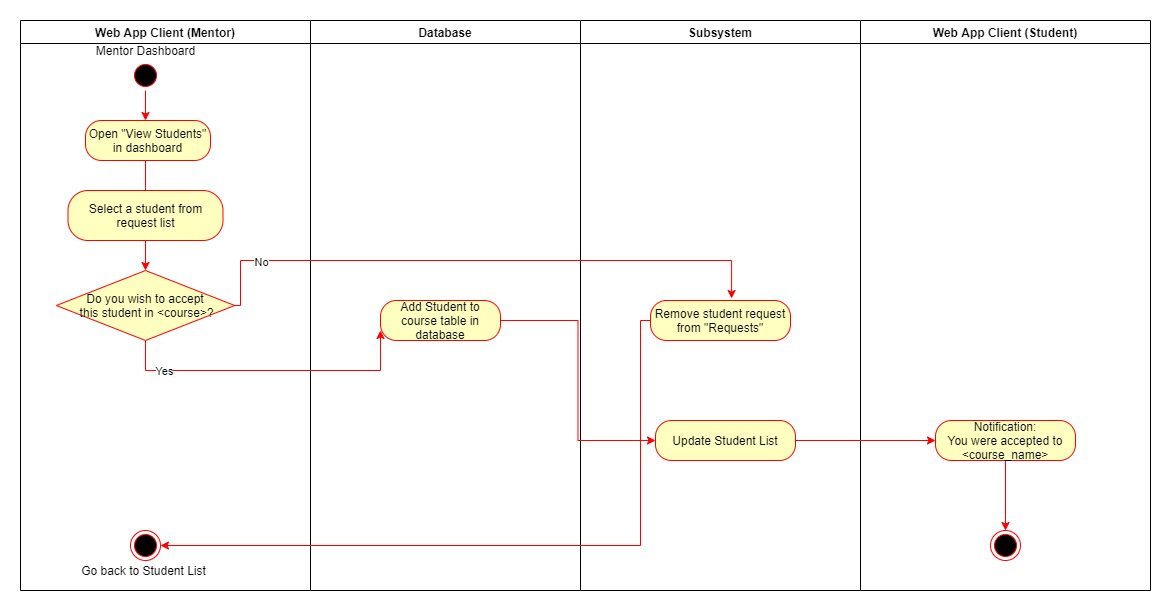

The diagram above was exported from draw.io. Its source (the exported page's mxGraphModel, read from the mxfile embedded in the PNG):
<mxGraphModel dx="1422" dy="705" grid="1" gridSize="10" guides="1" tooltips="1" connect="1" arrows="1" fold="1" page="1" pageScale="1" pageWidth="850" pageHeight="1100" math="0" shadow="0">
  <root>
    <mxCell id="s-m_1QOMyoMMYQj2mjrm-0" />
    <mxCell id="s-m_1QOMyoMMYQj2mjrm-1" parent="s-m_1QOMyoMMYQj2mjrm-0" />
    <mxCell id="J2L0uoI-1TUokc8HM1fc-0" value="Web App Client (Mentor)" style="swimlane;whiteSpace=wrap" vertex="1" parent="s-m_1QOMyoMMYQj2mjrm-1">
      <mxGeometry x="80" y="90" width="290" height="570" as="geometry" />
    </mxCell>
    <mxCell id="J2L0uoI-1TUokc8HM1fc-1" style="edgeStyle=orthogonalEdgeStyle;rounded=0;orthogonalLoop=1;jettySize=auto;html=1;entryX=0.5;entryY=0;entryDx=0;entryDy=0;strokeColor=#FF0000;" edge="1" parent="J2L0uoI-1TUokc8HM1fc-0" source="J2L0uoI-1TUokc8HM1fc-2">
      <mxGeometry relative="1" as="geometry">
        <mxPoint x="125" y="100" as="targetPoint" />
      </mxGeometry>
    </mxCell>
    <mxCell id="J2L0uoI-1TUokc8HM1fc-2" value="" style="ellipse;shape=startState;fillColor=#000000;strokeColor=#ff0000;" vertex="1" parent="J2L0uoI-1TUokc8HM1fc-0">
      <mxGeometry x="110" y="40" width="30" height="30" as="geometry" />
    </mxCell>
    <mxCell id="J2L0uoI-1TUokc8HM1fc-3" value="" style="endArrow=open;strokeColor=#FF0000;endFill=1;rounded=0" edge="1" parent="J2L0uoI-1TUokc8HM1fc-0">
      <mxGeometry relative="1" as="geometry">
        <mxPoint x="125" y="140" as="sourcePoint" />
        <mxPoint x="125" y="180" as="targetPoint" />
      </mxGeometry>
    </mxCell>
    <mxCell id="J2L0uoI-1TUokc8HM1fc-4" value="Mentor Dashboard" style="text;html=1;align=center;verticalAlign=middle;resizable=0;points=[];autosize=1;strokeColor=none;" vertex="1" parent="J2L0uoI-1TUokc8HM1fc-0">
      <mxGeometry x="70" y="20" width="110" height="20" as="geometry" />
    </mxCell>
    <mxCell id="J2L0uoI-1TUokc8HM1fc-7" value="Do you wish to accept&#10; this student in &lt;course&gt;?" style="rhombus;fillColor=#ffffc0;strokeColor=#ff0000;" vertex="1" parent="J2L0uoI-1TUokc8HM1fc-0">
      <mxGeometry x="35.82" y="250" width="178.37" height="70" as="geometry" />
    </mxCell>
    <mxCell id="J2L0uoI-1TUokc8HM1fc-8" value="&lt;span&gt;Open &quot;View Students&quot; in dashboard&lt;/span&gt;" style="rounded=1;whiteSpace=wrap;html=1;arcSize=40;fontColor=#000000;fillColor=#ffffc0;strokeColor=#ff0000;" vertex="1" parent="J2L0uoI-1TUokc8HM1fc-0">
      <mxGeometry x="65" y="100" width="125" height="40" as="geometry" />
    </mxCell>
    <mxCell id="viHV4GAg8zAD14hRMdjn-0" style="edgeStyle=orthogonalEdgeStyle;rounded=0;orthogonalLoop=1;jettySize=auto;html=1;entryX=0.5;entryY=0;entryDx=0;entryDy=0;strokeColor=#FF0000;" edge="1" parent="J2L0uoI-1TUokc8HM1fc-0" source="J2L0uoI-1TUokc8HM1fc-10" target="J2L0uoI-1TUokc8HM1fc-7">
      <mxGeometry relative="1" as="geometry" />
    </mxCell>
    <mxCell id="J2L0uoI-1TUokc8HM1fc-10" value="Select a student from request list" style="rounded=1;whiteSpace=wrap;html=1;arcSize=40;fontColor=#000000;fillColor=#ffffc0;strokeColor=#ff0000;" vertex="1" parent="J2L0uoI-1TUokc8HM1fc-0">
      <mxGeometry x="47.5" y="170" width="155" height="50" as="geometry" />
    </mxCell>
    <mxCell id="J2L0uoI-1TUokc8HM1fc-13" value="" style="ellipse;shape=endState;fillColor=#000000;strokeColor=#ff0000" vertex="1" parent="J2L0uoI-1TUokc8HM1fc-0">
      <mxGeometry x="110" y="510" width="30" height="30" as="geometry" />
    </mxCell>
    <mxCell id="J2L0uoI-1TUokc8HM1fc-14" value="Go back to Student List" style="text;html=1;align=center;verticalAlign=middle;resizable=0;points=[];autosize=1;strokeColor=none;" vertex="1" parent="J2L0uoI-1TUokc8HM1fc-0">
      <mxGeometry x="52.5" y="540" width="140" height="20" as="geometry" />
    </mxCell>
    <mxCell id="J2L0uoI-1TUokc8HM1fc-15" value="Database" style="swimlane;whiteSpace=wrap;startSize=23;" vertex="1" parent="s-m_1QOMyoMMYQj2mjrm-1">
      <mxGeometry x="370" y="90" width="270" height="570" as="geometry" />
    </mxCell>
    <mxCell id="J2L0uoI-1TUokc8HM1fc-16" value="Add Student to course table in database" style="rounded=1;whiteSpace=wrap;html=1;arcSize=40;fontColor=#000000;fillColor=#ffffc0;strokeColor=#ff0000;" vertex="1" parent="J2L0uoI-1TUokc8HM1fc-15">
      <mxGeometry x="70" y="280" width="120" height="40" as="geometry" />
    </mxCell>
    <mxCell id="J2L0uoI-1TUokc8HM1fc-17" value="Subsystem" style="swimlane;whiteSpace=wrap;startSize=23;" vertex="1" parent="s-m_1QOMyoMMYQj2mjrm-1">
      <mxGeometry x="640" y="90" width="280" height="570" as="geometry" />
    </mxCell>
    <mxCell id="J2L0uoI-1TUokc8HM1fc-20" value="Update Student List" style="rounded=1;whiteSpace=wrap;html=1;arcSize=40;fontColor=#000000;fillColor=#ffffc0;strokeColor=#ff0000;" vertex="1" parent="J2L0uoI-1TUokc8HM1fc-17">
      <mxGeometry x="75" y="400" width="140" height="40" as="geometry" />
    </mxCell>
    <mxCell id="viHV4GAg8zAD14hRMdjn-1" value="Remove student request from &quot;Requests&quot;" style="rounded=1;whiteSpace=wrap;html=1;arcSize=40;fontColor=#000000;fillColor=#ffffc0;strokeColor=#ff0000;" vertex="1" parent="J2L0uoI-1TUokc8HM1fc-17">
      <mxGeometry x="70" y="280" width="140" height="40" as="geometry" />
    </mxCell>
    <mxCell id="J2L0uoI-1TUokc8HM1fc-21" style="edgeStyle=orthogonalEdgeStyle;rounded=0;orthogonalLoop=1;jettySize=auto;html=1;entryX=0;entryY=0.5;entryDx=0;entryDy=0;strokeColor=#FF0000;" edge="1" parent="s-m_1QOMyoMMYQj2mjrm-1" source="J2L0uoI-1TUokc8HM1fc-16" target="J2L0uoI-1TUokc8HM1fc-20">
      <mxGeometry relative="1" as="geometry" />
    </mxCell>
    <mxCell id="J2L0uoI-1TUokc8HM1fc-22" style="edgeStyle=orthogonalEdgeStyle;rounded=0;orthogonalLoop=1;jettySize=auto;html=1;entryX=0;entryY=0.75;entryDx=0;entryDy=0;strokeColor=#FF0000;" edge="1" parent="s-m_1QOMyoMMYQj2mjrm-1" source="J2L0uoI-1TUokc8HM1fc-7" target="J2L0uoI-1TUokc8HM1fc-16">
      <mxGeometry relative="1" as="geometry">
        <Array as="points">
          <mxPoint x="205" y="440" />
          <mxPoint x="440" y="440" />
        </Array>
      </mxGeometry>
    </mxCell>
    <mxCell id="J2L0uoI-1TUokc8HM1fc-23" value="Yes" style="edgeLabel;html=1;align=center;verticalAlign=middle;resizable=0;points=[];" vertex="1" connectable="0" parent="J2L0uoI-1TUokc8HM1fc-22">
      <mxGeometry x="-0.6804" relative="1" as="geometry">
        <mxPoint as="offset" />
      </mxGeometry>
    </mxCell>
    <mxCell id="viHV4GAg8zAD14hRMdjn-2" style="edgeStyle=orthogonalEdgeStyle;rounded=0;orthogonalLoop=1;jettySize=auto;html=1;entryX=0.579;entryY=-0.05;entryDx=0;entryDy=0;entryPerimeter=0;strokeColor=#FF0000;" edge="1" parent="s-m_1QOMyoMMYQj2mjrm-1" source="J2L0uoI-1TUokc8HM1fc-7" target="viHV4GAg8zAD14hRMdjn-1">
      <mxGeometry relative="1" as="geometry">
        <Array as="points">
          <mxPoint x="300" y="375" />
          <mxPoint x="300" y="330" />
          <mxPoint x="791" y="330" />
        </Array>
      </mxGeometry>
    </mxCell>
    <mxCell id="viHV4GAg8zAD14hRMdjn-3" value="No" style="edgeLabel;html=1;align=center;verticalAlign=middle;resizable=0;points=[];" vertex="1" connectable="0" parent="viHV4GAg8zAD14hRMdjn-2">
      <mxGeometry x="-0.7558" y="-1" relative="1" as="geometry">
        <mxPoint as="offset" />
      </mxGeometry>
    </mxCell>
    <mxCell id="viHV4GAg8zAD14hRMdjn-16" value="Web App Client (Student)" style="swimlane;whiteSpace=wrap" vertex="1" parent="s-m_1QOMyoMMYQj2mjrm-1">
      <mxGeometry x="920" y="90" width="290" height="570" as="geometry" />
    </mxCell>
    <mxCell id="viHV4GAg8zAD14hRMdjn-25" value="" style="ellipse;shape=endState;fillColor=#000000;strokeColor=#ff0000" vertex="1" parent="viHV4GAg8zAD14hRMdjn-16">
      <mxGeometry x="130" y="510" width="30" height="30" as="geometry" />
    </mxCell>
    <mxCell id="viHV4GAg8zAD14hRMdjn-29" style="edgeStyle=orthogonalEdgeStyle;rounded=0;orthogonalLoop=1;jettySize=auto;html=1;entryX=0.5;entryY=0;entryDx=0;entryDy=0;strokeColor=#FF0000;" edge="1" parent="viHV4GAg8zAD14hRMdjn-16" source="viHV4GAg8zAD14hRMdjn-27" target="viHV4GAg8zAD14hRMdjn-25">
      <mxGeometry relative="1" as="geometry" />
    </mxCell>
    <mxCell id="viHV4GAg8zAD14hRMdjn-27" value="Notification:&lt;br&gt;You were accepted to &amp;lt;course_name&amp;gt;" style="rounded=1;whiteSpace=wrap;html=1;arcSize=40;fontColor=#000000;fillColor=#ffffc0;strokeColor=#ff0000;" vertex="1" parent="viHV4GAg8zAD14hRMdjn-16">
      <mxGeometry x="75" y="400" width="140" height="40" as="geometry" />
    </mxCell>
    <mxCell id="viHV4GAg8zAD14hRMdjn-28" style="edgeStyle=orthogonalEdgeStyle;rounded=0;orthogonalLoop=1;jettySize=auto;html=1;entryX=0;entryY=0.5;entryDx=0;entryDy=0;strokeColor=#FF0000;" edge="1" parent="s-m_1QOMyoMMYQj2mjrm-1" source="J2L0uoI-1TUokc8HM1fc-20" target="viHV4GAg8zAD14hRMdjn-27">
      <mxGeometry relative="1" as="geometry" />
    </mxCell>
    <mxCell id="viHV4GAg8zAD14hRMdjn-30" style="edgeStyle=orthogonalEdgeStyle;rounded=0;orthogonalLoop=1;jettySize=auto;html=1;entryX=1;entryY=0.5;entryDx=0;entryDy=0;strokeColor=#FF0000;" edge="1" parent="s-m_1QOMyoMMYQj2mjrm-1" source="viHV4GAg8zAD14hRMdjn-1" target="J2L0uoI-1TUokc8HM1fc-13">
      <mxGeometry relative="1" as="geometry">
        <Array as="points">
          <mxPoint x="700" y="390" />
          <mxPoint x="700" y="615" />
        </Array>
      </mxGeometry>
    </mxCell>
  </root>
</mxGraphModel>